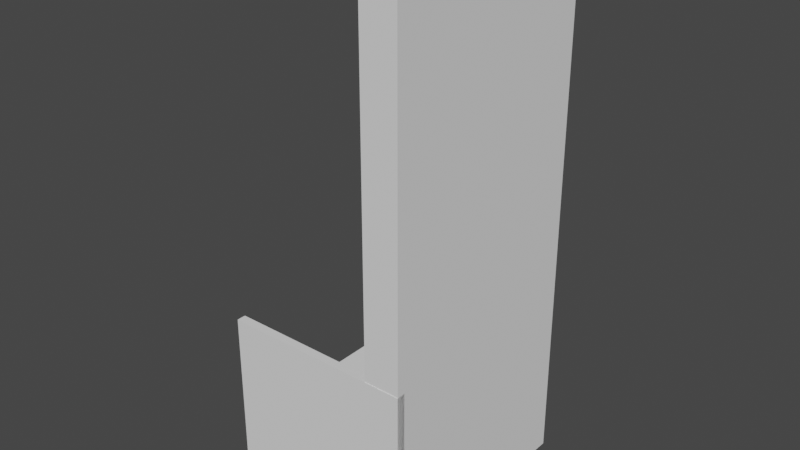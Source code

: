 # Source: seat.blend  (saved by Blender 3.2.14; exported with 4.5.12 LTS)
import bpy
from mathutils import Matrix  # noqa: F401  (used for matrix-valued properties, if any)

bpy.ops.wm.read_factory_settings(use_empty=True)
scene = bpy.context.scene
scene.name = 'Scene'

# ---- collections
col_collection = bpy.data.collections.new('Collection'); scene.collection.children.link(col_collection)

# ---- world
world_world = bpy.data.worlds.new('World'); scene.world = world_world
world_world.use_nodes = True; world_world.node_tree.nodes.clear()
_N = world_world.node_tree.nodes; _L = world_world.node_tree.links
n0 = _N.new('ShaderNodeOutputWorld'); n0.name = 'World Output'; n0.location = (300, 300)
n1 = _N.new('ShaderNodeBackground'); n1.name = 'Background'; n1.location = (10, 300)
n1.inputs[0].default_value = (0.05088, 0.05088, 0.05088, 1.0)
_L.new(n1.outputs[0], n0.inputs[0])
n0.is_active_output = True
world_world.color = (0.05088, 0.05088, 0.05088)
world_world.use_sun_shadow = False
world_world.sun_shadow_jitter_overblur = 0.0

# ---- meshes
me_cube_013 = bpy.data.meshes.new('Cube.013')
me_cube_013.from_pydata([(-2.504, -2.527, -0.1191), (-2.504, -2.527, 0.1191), (-2.504, 2.527, -0.1191), (-2.504, 2.527, 0.1191), (2.439, -2.527, -0.1191), (2.439, -2.527, 0.1191), (2.439, 2.527, -0.1191), (2.439, 2.527, 0.1191), (-2.549, -1.574, -6.132), (-0.6487, -1.574, -6.132), (-2.549, -1.574, 0.05836), (-0.6487, -1.574, 0.05836), (-2.549, 2.54, -6.132), (-0.6487, 2.54, -6.132), (-2.549, 2.54, 0.05836), (-0.6487, 2.54, 0.05836), (11.78, -2.527, 0.1026), (11.78, -1.574, 0.1026), (-2.549, -2.527, 0.1026), (-2.549, -1.574, 0.1026), (11.78, -2.527, -6.14), (11.78, -1.574, -6.14), (-2.549, -2.527, -6.14), (-2.549, -1.574, -6.14)], [], [(0, 1, 3, 2), (2, 3, 7, 6), (6, 7, 5, 4), (4, 5, 1, 0), (2, 6, 4, 0), (7, 3, 1, 5), (8, 9, 11, 10), (10, 11, 15, 14), (14, 15, 13, 12), (12, 13, 9, 8), (10, 14, 12, 8), (15, 11, 9, 13), (16, 17, 19, 18), (18, 19, 23, 22), (22, 23, 21, 20), (20, 21, 17, 16), (18, 22, 20, 16), (23, 19, 17, 21)])
_uv = me_cube_013.uv_layers.new(name='UVMap')
_uv.uv.foreach_set('vector', [0.375, 0.0, 0.625, 0.0, 0.625, 0.25, 0.375, 0.25, 0.375, 0.25, 0.625, 0.25, 0.625, 0.5, 0.375, 0.5, 0.375, 0.5, 0.625, 0.5, 0.625, 0.75, 0.375, 0.75, 0.375, 0.75, 0.625, 0.75, 0.625, 1.0, 0.375, 1.0, 0.125, 0.5, 0.375, 0.5, 0.375, 0.75, 0.125, 0.75, 0.625, 0.5, 0.875, 0.5, 0.875, 0.75, 0.625, 0.75, 0.375, 0.0, 0.625, 0.0, 0.625, 0.25, 0.375, 0.25, 0.375, 0.25, 0.625, 0.25, 0.625, 0.5, 0.375, 0.5, 0.375, 0.5, 0.625, 0.5, 0.625, 0.75, 0.375, 0.75, 0.375, 0.75, 0.625, 0.75, 0.625, 1.0, 0.375, 1.0, 0.125, 0.5, 0.375, 0.5, 0.375, 0.75, 0.125, 0.75, 0.625, 0.5, 0.875, 0.5, 0.875, 0.75, 0.625, 0.75, 0.375, 0.0, 0.625, 0.0, 0.625, 0.25, 0.375, 0.25, 0.375, 0.25, 0.625, 0.25, 0.625, 0.5, 0.375, 0.5, 0.375, 0.5, 0.625, 0.5, 0.625, 0.75, 0.375, 0.75, 0.375, 0.75, 0.625, 0.75, 0.625, 1.0, 0.375, 1.0, 0.125, 0.5, 0.375, 0.5, 0.375, 0.75, 0.125, 0.75, 0.625, 0.5, 0.875, 0.5, 0.875, 0.75, 0.625, 0.75])
me_cube_013.update()

# ---- objects
ob_seat = bpy.data.objects.new('seat', me_cube_013)

# ---- transforms, parenting, visibility, modifiers, constraints
ob_seat.location = (0.0, 0.0, 0.0)
ob_seat.rotation_euler = (1.571, -1.571, 0.0)
_m = ob_seat.modifiers.new('Collision', 'COLLISION')

# ---- collection membership
col_collection.objects.link(ob_seat)

# ---- scene / render settings (as saved in the file)
scene.frame_start = 1; scene.frame_end = 250; scene.frame_set(1)
scene.render.engine = 'BLENDER_EEVEE_NEXT'
scene.cycles.sampling_pattern = 'TABULATED_SOBOL'
scene.cycles.use_light_tree = False
scene.view_settings.view_transform = 'Filmic'
bpy.context.view_layer.update()

# ---- added for rendering (the .blend has no active camera and no usable light): camera, sun
cam_auto = bpy.data.cameras.new('AutoCamera')
cam_auto.lens = 50.0
cam_auto.sensor_width = 36.0
cam_auto.clip_end = 1000.0
ob_auto_camera = bpy.data.objects.new('AutoCamera', cam_auto)
scene.collection.objects.link(ob_auto_camera)
ob_auto_camera.location = (15.1997, -15.237, 16.7791)
ob_auto_camera.rotation_euler = (1.09748, -7.21219e-08, 0.694738)
scene.camera = ob_auto_camera
light_auto_sun = bpy.data.lights.new('AutoSun', 'SUN')
light_auto_sun.energy = 3.0
light_auto_sun.angle = 0.0523599
ob_auto_sun = bpy.data.objects.new('AutoSun', light_auto_sun)
scene.collection.objects.link(ob_auto_sun)
ob_auto_sun.rotation_euler = (0.872665, 0.174533, 0.523599)
bpy.context.view_layer.update()
